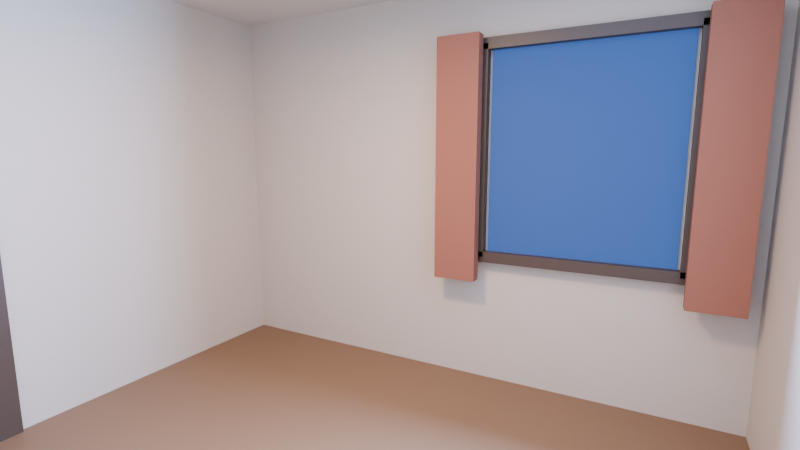 # Source: cozycomputerroom.blend  (saved by Blender 5.2.45; exported with 4.5.12 LTS)
import bpy
from mathutils import Matrix  # noqa: F401  (used for matrix-valued properties, if any)

bpy.ops.wm.read_factory_settings(use_empty=True)
scene = bpy.context.scene
scene.name = 'Scene'

# ---- collections
col_collection = bpy.data.collections.new('Collection'); scene.collection.children.link(col_collection)

# ---- materials (node trees are filled in below, after node groups)
mat_floor_material = bpy.data.materials.new('Floor_Material')
mat_ceiling_material = bpy.data.materials.new('Ceiling_Material')
mat_wallpaint_material = bpy.data.materials.new('WallPaint_Material')
mat_windowglow_material_003 = bpy.data.materials.new('WindowGlow_Material.003')
mat_windowframewood_material = bpy.data.materials.new('WindowFrameWood_Material')
mat_curtainfabric_material = bpy.data.materials.new('CurtainFabric_Material')

# ---- material node trees
mat_floor_material.use_nodes = True; mat_floor_material.node_tree.nodes.clear()
_N = mat_floor_material.node_tree.nodes; _L = mat_floor_material.node_tree.links
n0 = _N.new('ShaderNodeBsdfPrincipled'); n0.name = 'Principled BSDF'; n0.location = (-200, 100)
n0.inputs[0].default_value = (0.2, 0.11, 0.055, 1.0)
n0.inputs[10].default_value = 0.005
n1 = _N.new('ShaderNodeOutputMaterial'); n1.name = 'Material Output'; n1.location = (200, 100)
_L.new(n0.outputs[0], n1.inputs[0])
n1.is_active_output = True
mat_ceiling_material.use_nodes = True; mat_ceiling_material.node_tree.nodes.clear()
_N = mat_ceiling_material.node_tree.nodes; _L = mat_ceiling_material.node_tree.links
n0 = _N.new('ShaderNodeBsdfPrincipled'); n0.name = 'Principled BSDF'; n0.location = (-200, 100)
n0.inputs[0].default_value = (0.62, 0.58, 0.5, 1.0)
n0.inputs[2].default_value = 0.9
n0.inputs[10].default_value = 0.005
n1 = _N.new('ShaderNodeOutputMaterial'); n1.name = 'Material Output'; n1.location = (200, 100)
_L.new(n0.outputs[0], n1.inputs[0])
n1.is_active_output = True
mat_wallpaint_material.use_nodes = True; mat_wallpaint_material.node_tree.nodes.clear()
_N = mat_wallpaint_material.node_tree.nodes; _L = mat_wallpaint_material.node_tree.links
n0 = _N.new('ShaderNodeBsdfPrincipled'); n0.name = 'Principled BSDF'; n0.location = (-200, 100)
n0.inputs[0].default_value = (0.55, 0.47, 0.38, 1.0)
n0.inputs[2].default_value = 0.85
n0.inputs[10].default_value = 0.005
n1 = _N.new('ShaderNodeOutputMaterial'); n1.name = 'Material Output'; n1.location = (200, 100)
_L.new(n0.outputs[0], n1.inputs[0])
n1.is_active_output = True
mat_windowglow_material_003.use_nodes = True; mat_windowglow_material_003.node_tree.nodes.clear()
_N = mat_windowglow_material_003.node_tree.nodes; _L = mat_windowglow_material_003.node_tree.links
n0 = _N.new('ShaderNodeBsdfPrincipled'); n0.name = 'Principled BSDF'; n0.location = (-200, 100)
n0.inputs[0].default_value = (0.01, 0.03, 0.1, 1.0)
n0.inputs[2].default_value = 0.8
n0.inputs[10].default_value = 0.005
n0.inputs[27].default_value = (0.03, 0.1, 0.35, 1.0)
n0.inputs[28].default_value = 0.9
n1 = _N.new('ShaderNodeOutputMaterial'); n1.name = 'Material Output'; n1.location = (200, 100)
_L.new(n0.outputs[0], n1.inputs[0])
n1.is_active_output = True
mat_windowframewood_material.use_nodes = True; mat_windowframewood_material.node_tree.nodes.clear()
_N = mat_windowframewood_material.node_tree.nodes; _L = mat_windowframewood_material.node_tree.links
n0 = _N.new('ShaderNodeBsdfPrincipled'); n0.name = 'Principled BSDF'; n0.location = (-200, 100)
n0.inputs[0].default_value = (0.06, 0.035, 0.02, 1.0)
n0.inputs[2].default_value = 0.45
n0.inputs[10].default_value = 0.005
n1 = _N.new('ShaderNodeOutputMaterial'); n1.name = 'Material Output'; n1.location = (200, 100)
_L.new(n0.outputs[0], n1.inputs[0])
n1.is_active_output = True
mat_curtainfabric_material.use_nodes = True; mat_curtainfabric_material.node_tree.nodes.clear()
_N = mat_curtainfabric_material.node_tree.nodes; _L = mat_curtainfabric_material.node_tree.links
n0 = _N.new('ShaderNodeBsdfPrincipled'); n0.name = 'Principled BSDF'; n0.location = (-200, 100)
n0.inputs[0].default_value = (0.28, 0.1, 0.06, 1.0)
n0.inputs[2].default_value = 0.95
n0.inputs[10].default_value = 0.005
n1 = _N.new('ShaderNodeOutputMaterial'); n1.name = 'Material Output'; n1.location = (200, 100)
_L.new(n0.outputs[0], n1.inputs[0])
n1.is_active_output = True

# ---- world
world_world = bpy.data.worlds.new('World'); scene.world = world_world
world_world.use_nodes = True; world_world.node_tree.nodes.clear()
_N = world_world.node_tree.nodes; _L = world_world.node_tree.links
n0 = _N.new('ShaderNodeOutputWorld'); n0.name = 'World Output'; n0.location = (200, 100)
n1 = _N.new('ShaderNodeBackground'); n1.name = 'Background'; n1.location = (-200, 100)
n1.inputs[0].default_value = (0.05088, 0.05088, 0.05088, 1.0)
_L.new(n1.outputs[0], n0.inputs[0])
n0.is_active_output = True
world_world.color = (0.05088, 0.05088, 0.05088)
world_world.sun_shadow_jitter_overblur = 0.0

# ---- cameras
cam_herocam_camera_001 = bpy.data.cameras.new('HeroCam_Camera.001')
cam_herocam_camera_001.lens = 21.0

# ---- lights
light_warmfill_light_001 = bpy.data.lights.new('WarmFill_Light.001', 'AREA')
light_warmfill_light_001.color = (1.0, 0.62, 0.32)
light_warmfill_light_001.energy = 80.0
light_dusklight_light_001 = bpy.data.lights.new('DuskLight_Light.001', 'AREA')
light_dusklight_light_001.color = (0.3, 0.5, 1.0)
light_dusklight_light_001.energy = 500.0

# ---- meshes
me_floor_mesh = bpy.data.meshes.new('Floor_Mesh')
me_floor_mesh.from_pydata([(-1.0, -1.0, -1.0), (1.0, -1.0, -1.0), (1.0, 1.0, -1.0), (-1.0, 1.0, -1.0), (-1.0, -1.0, 1.0), (1.0, -1.0, 1.0), (1.0, 1.0, 1.0), (-1.0, 1.0, 1.0)], [], [(0, 3, 2, 1), (4, 5, 6, 7), (0, 1, 5, 4), (1, 2, 6, 5), (2, 3, 7, 6), (3, 0, 4, 7)])
me_floor_mesh.materials.append(mat_floor_material)
me_floor_mesh.update()
me_ceiling_mesh = bpy.data.meshes.new('Ceiling_Mesh')
me_ceiling_mesh.from_pydata([(-1.0, -1.0, -1.0), (1.0, -1.0, -1.0), (1.0, 1.0, -1.0), (-1.0, 1.0, -1.0), (-1.0, -1.0, 1.0), (1.0, -1.0, 1.0), (1.0, 1.0, 1.0), (-1.0, 1.0, 1.0)], [], [(0, 3, 2, 1), (4, 5, 6, 7), (0, 1, 5, 4), (1, 2, 6, 5), (2, 3, 7, 6), (3, 0, 4, 7)])
me_ceiling_mesh.materials.append(mat_ceiling_material)
me_ceiling_mesh.update()
me_wallback_mesh = bpy.data.meshes.new('WallBack_Mesh')
me_wallback_mesh.from_pydata([(-1.0, -1.0, -1.0), (1.0, -1.0, -1.0), (1.0, 1.0, -1.0), (-1.0, 1.0, -1.0), (-1.0, -1.0, 1.0), (1.0, -1.0, 1.0), (1.0, 1.0, 1.0), (-1.0, 1.0, 1.0)], [], [(0, 3, 2, 1), (4, 5, 6, 7), (0, 1, 5, 4), (1, 2, 6, 5), (2, 3, 7, 6), (3, 0, 4, 7)])
me_wallback_mesh.materials.append(mat_wallpaint_material)
me_wallback_mesh.update()
me_wallleft_mesh = bpy.data.meshes.new('WallLeft_Mesh')
me_wallleft_mesh.from_pydata([(-1.0, -1.0, -1.0), (1.0, -1.0, -1.0), (1.0, 1.0, -1.0), (-1.0, 1.0, -1.0), (-1.0, -1.0, 1.0), (1.0, -1.0, 1.0), (1.0, 1.0, 1.0), (-1.0, 1.0, 1.0)], [], [(0, 3, 2, 1), (4, 5, 6, 7), (0, 1, 5, 4), (1, 2, 6, 5), (2, 3, 7, 6), (3, 0, 4, 7)])
me_wallleft_mesh.materials.append(mat_wallpaint_material)
me_wallleft_mesh.update()
me_wallright_mesh = bpy.data.meshes.new('WallRight_Mesh')
me_wallright_mesh.from_pydata([(-1.0, -1.0, -1.0), (1.0, -1.0, -1.0), (1.0, 1.0, -1.0), (-1.0, 1.0, -1.0), (-1.0, -1.0, 1.0), (1.0, -1.0, 1.0), (1.0, 1.0, 1.0), (-1.0, 1.0, 1.0)], [], [(0, 3, 2, 1), (4, 5, 6, 7), (0, 1, 5, 4), (1, 2, 6, 5), (2, 3, 7, 6), (3, 0, 4, 7)])
me_wallright_mesh.materials.append(mat_wallpaint_material)
me_wallright_mesh.update()
me_wallfront_mesh = bpy.data.meshes.new('WallFront_Mesh')
me_wallfront_mesh.from_pydata([(-1.0, -1.0, -1.0), (1.0, -1.0, -1.0), (1.0, 1.0, -1.0), (-1.0, 1.0, -1.0), (-1.0, -1.0, 1.0), (1.0, -1.0, 1.0), (1.0, 1.0, 1.0), (-1.0, 1.0, 1.0)], [], [(0, 3, 2, 1), (4, 5, 6, 7), (0, 1, 5, 4), (1, 2, 6, 5), (2, 3, 7, 6), (3, 0, 4, 7)])
me_wallfront_mesh.materials.append(mat_wallpaint_material)
me_wallfront_mesh.update()
me_windowglow_mesh = bpy.data.meshes.new('WindowGlow_Mesh')
me_windowglow_mesh.from_pydata([(-1.0, -1.0, 0.0), (1.0, -1.0, 0.0), (1.0, 1.0, 0.0), (-1.0, 1.0, 0.0)], [], [(0, 1, 2, 3)])
me_windowglow_mesh.materials.append(mat_windowglow_material_003)
me_windowglow_mesh.update()
me_windowframetop_mesh = bpy.data.meshes.new('WindowFrameTop_Mesh')
me_windowframetop_mesh.from_pydata([(-1.0, -1.0, -1.0), (1.0, -1.0, -1.0), (1.0, 1.0, -1.0), (-1.0, 1.0, -1.0), (-1.0, -1.0, 1.0), (1.0, -1.0, 1.0), (1.0, 1.0, 1.0), (-1.0, 1.0, 1.0)], [], [(0, 3, 2, 1), (4, 5, 6, 7), (0, 1, 5, 4), (1, 2, 6, 5), (2, 3, 7, 6), (3, 0, 4, 7)])
me_windowframetop_mesh.materials.append(mat_windowframewood_material)
me_windowframetop_mesh.update()
me_windowframebottom_mesh = bpy.data.meshes.new('WindowFrameBottom_Mesh')
me_windowframebottom_mesh.from_pydata([(-1.0, -1.0, -1.0), (1.0, -1.0, -1.0), (1.0, 1.0, -1.0), (-1.0, 1.0, -1.0), (-1.0, -1.0, 1.0), (1.0, -1.0, 1.0), (1.0, 1.0, 1.0), (-1.0, 1.0, 1.0)], [], [(0, 3, 2, 1), (4, 5, 6, 7), (0, 1, 5, 4), (1, 2, 6, 5), (2, 3, 7, 6), (3, 0, 4, 7)])
me_windowframebottom_mesh.materials.append(mat_windowframewood_material)
me_windowframebottom_mesh.update()
me_windowframeleft_mesh = bpy.data.meshes.new('WindowFrameLeft_Mesh')
me_windowframeleft_mesh.from_pydata([(-1.0, -1.0, -1.0), (1.0, -1.0, -1.0), (1.0, 1.0, -1.0), (-1.0, 1.0, -1.0), (-1.0, -1.0, 1.0), (1.0, -1.0, 1.0), (1.0, 1.0, 1.0), (-1.0, 1.0, 1.0)], [], [(0, 3, 2, 1), (4, 5, 6, 7), (0, 1, 5, 4), (1, 2, 6, 5), (2, 3, 7, 6), (3, 0, 4, 7)])
me_windowframeleft_mesh.materials.append(mat_windowframewood_material)
me_windowframeleft_mesh.update()
me_windowframeright_mesh = bpy.data.meshes.new('WindowFrameRight_Mesh')
me_windowframeright_mesh.from_pydata([(-1.0, -1.0, -1.0), (1.0, -1.0, -1.0), (1.0, 1.0, -1.0), (-1.0, 1.0, -1.0), (-1.0, -1.0, 1.0), (1.0, -1.0, 1.0), (1.0, 1.0, 1.0), (-1.0, 1.0, 1.0)], [], [(0, 3, 2, 1), (4, 5, 6, 7), (0, 1, 5, 4), (1, 2, 6, 5), (2, 3, 7, 6), (3, 0, 4, 7)])
me_windowframeright_mesh.materials.append(mat_windowframewood_material)
me_windowframeright_mesh.update()
me_curtainleft_mesh = bpy.data.meshes.new('CurtainLeft_Mesh')
me_curtainleft_mesh.from_pydata([(-1.0, -1.0, -1.0), (1.0, -1.0, -1.0), (1.0, 1.0, -1.0), (-1.0, 1.0, -1.0), (-1.0, -1.0, 1.0), (1.0, -1.0, 1.0), (1.0, 1.0, 1.0), (-1.0, 1.0, 1.0)], [], [(0, 3, 2, 1), (4, 5, 6, 7), (0, 1, 5, 4), (1, 2, 6, 5), (2, 3, 7, 6), (3, 0, 4, 7)])
me_curtainleft_mesh.materials.append(mat_curtainfabric_material)
me_curtainleft_mesh.update()
me_curtainright_mesh = bpy.data.meshes.new('CurtainRight_Mesh')
me_curtainright_mesh.from_pydata([(-1.0, -1.0, -1.0), (1.0, -1.0, -1.0), (1.0, 1.0, -1.0), (-1.0, 1.0, -1.0), (-1.0, -1.0, 1.0), (1.0, -1.0, 1.0), (1.0, 1.0, 1.0), (-1.0, 1.0, 1.0)], [], [(0, 3, 2, 1), (4, 5, 6, 7), (0, 1, 5, 4), (1, 2, 6, 5), (2, 3, 7, 6), (3, 0, 4, 7)])
me_curtainright_mesh.materials.append(mat_curtainfabric_material)
me_curtainright_mesh.update()
me_doorpanel_mesh = bpy.data.meshes.new('DoorPanel_Mesh')
me_doorpanel_mesh.from_pydata([(-1.0, -1.0, -1.0), (1.0, -1.0, -1.0), (1.0, 1.0, -1.0), (-1.0, 1.0, -1.0), (-1.0, -1.0, 1.0), (1.0, -1.0, 1.0), (1.0, 1.0, 1.0), (-1.0, 1.0, 1.0)], [], [(0, 3, 2, 1), (4, 5, 6, 7), (0, 1, 5, 4), (1, 2, 6, 5), (2, 3, 7, 6), (3, 0, 4, 7)])
me_doorpanel_mesh.materials.append(mat_windowframewood_material)
me_doorpanel_mesh.update()
me_doorcasingtop_mesh = bpy.data.meshes.new('DoorCasingTop_Mesh')
me_doorcasingtop_mesh.from_pydata([(-1.0, -1.0, -1.0), (1.0, -1.0, -1.0), (1.0, 1.0, -1.0), (-1.0, 1.0, -1.0), (-1.0, -1.0, 1.0), (1.0, -1.0, 1.0), (1.0, 1.0, 1.0), (-1.0, 1.0, 1.0)], [], [(0, 3, 2, 1), (4, 5, 6, 7), (0, 1, 5, 4), (1, 2, 6, 5), (2, 3, 7, 6), (3, 0, 4, 7)])
me_doorcasingtop_mesh.update()

# ---- objects
ob_floor = bpy.data.objects.new('Floor', me_floor_mesh)
ob_ceiling = bpy.data.objects.new('Ceiling', me_ceiling_mesh)
ob_wallback = bpy.data.objects.new('WallBack', me_wallback_mesh)
ob_wallleft = bpy.data.objects.new('WallLeft', me_wallleft_mesh)
ob_wallright = bpy.data.objects.new('WallRight', me_wallright_mesh)
ob_wallfront = bpy.data.objects.new('WallFront', me_wallfront_mesh)
ob_windowglow = bpy.data.objects.new('WindowGlow', me_windowglow_mesh)
ob_windowframetop = bpy.data.objects.new('WindowFrameTop', me_windowframetop_mesh)
ob_windowframebottom = bpy.data.objects.new('WindowFrameBottom', me_windowframebottom_mesh)
ob_windowframeleft = bpy.data.objects.new('WindowFrameLeft', me_windowframeleft_mesh)
ob_windowframeright = bpy.data.objects.new('WindowFrameRight', me_windowframeright_mesh)
ob_curtainleft = bpy.data.objects.new('CurtainLeft', me_curtainleft_mesh)
ob_curtainright = bpy.data.objects.new('CurtainRight', me_curtainright_mesh)
ob_doorpanel = bpy.data.objects.new('DoorPanel', me_doorpanel_mesh)
ob_warmfill = bpy.data.objects.new('WarmFill', light_warmfill_light_001)
ob_dusklight = bpy.data.objects.new('DuskLight', light_dusklight_light_001)
ob_herocam = bpy.data.objects.new('HeroCam', cam_herocam_camera_001)
ob_doorcasingtop = bpy.data.objects.new('DoorCasingTop', me_doorcasingtop_mesh)

# ---- transforms, parenting, visibility, modifiers, constraints
ob_floor.location = (0.0, 0.0, -0.05)
ob_floor.scale = (1.8, 1.6, 0.05)
ob_ceiling.location = (0.0, 0.0, 2.65)
ob_ceiling.scale = (1.8, 1.6, 0.05)
ob_wallback.location = (0.0, 1.625, 1.3)
ob_wallback.scale = (1.8, 0.025, 1.3)
ob_wallleft.location = (-1.825, 0.0, 1.3)
ob_wallleft.scale = (0.025, 1.6, 1.3)
ob_wallright.location = (1.825, 0.0, 1.3)
ob_wallright.scale = (0.025, 1.6, 1.3)
ob_wallfront.location = (0.0, -1.625, 1.3)
ob_wallfront.scale = (1.8, 0.025, 1.3)
ob_windowglow.location = (0.85, 1.585, 1.55)
ob_windowglow.rotation_euler = (1.571, 0.0, 0.0)
ob_windowglow.scale = (0.55, 0.65, 1.0)
ob_windowframetop.location = (0.85, 1.56, 2.23)
ob_windowframetop.scale = (0.6, 0.03, 0.035)
ob_windowframebottom.location = (0.85, 1.56, 0.87)
ob_windowframebottom.scale = (0.6, 0.03, 0.035)
ob_windowframeleft.location = (0.25, 1.56, 1.55)
ob_windowframeleft.scale = (0.035, 0.03, 0.68)
ob_windowframeright.location = (1.45, 1.56, 1.55)
ob_windowframeright.scale = (0.035, 0.03, 0.68)
ob_curtainleft.location = (0.12, 1.47, 1.5)
ob_curtainleft.scale = (0.14, 0.04, 0.78)
_m = ob_curtainleft.modifiers.new('CurtainLeft BEVEL', 'BEVEL')
_m.width = 0.015
_m.width_pct = 0.015
_m.segments = 3
ob_curtainright.location = (1.58, 1.47, 1.5)
ob_curtainright.scale = (0.14, 0.04, 0.78)
_m = ob_curtainright.modifiers.new('CurtainRight BEVEL', 'BEVEL')
_m.width = 0.015
_m.width_pct = 0.015
_m.segments = 3
ob_doorpanel.location = (-1.79, -0.7, 1.05)
ob_doorpanel.scale = (0.02, 0.42, 1.05)
_m = ob_doorpanel.modifiers.new('DoorPanel BEVEL', 'BEVEL')
_m.width = 0.01
_m.width_pct = 0.01
_m.segments = 2
ob_warmfill.location = (0.0, 0.0, 2.45)
ob_dusklight.location = (0.85, 1.0, 1.6)
ob_dusklight.rotation_euler = (-1.571, 0.0, 0.0)
ob_herocam.location = (1.25, -1.4, 1.55)
ob_herocam.rotation_euler = (1.419, 0.0, 0.497)
ob_doorcasingtop.location = (-1.76, -0.7, 2.16)
ob_doorcasingtop.scale = (0.03, 0.46, 0.04)

# ---- collection membership
col_collection.objects.link(ob_floor)
col_collection.objects.link(ob_ceiling)
col_collection.objects.link(ob_wallback)
col_collection.objects.link(ob_wallleft)
col_collection.objects.link(ob_wallright)
col_collection.objects.link(ob_wallfront)
col_collection.objects.link(ob_windowglow)
col_collection.objects.link(ob_windowframetop)
col_collection.objects.link(ob_windowframebottom)
col_collection.objects.link(ob_windowframeleft)
col_collection.objects.link(ob_windowframeright)
col_collection.objects.link(ob_curtainleft)
col_collection.objects.link(ob_curtainright)
col_collection.objects.link(ob_doorpanel)
col_collection.objects.link(ob_warmfill)
col_collection.objects.link(ob_dusklight)
col_collection.objects.link(ob_herocam)
col_collection.objects.link(ob_doorcasingtop)

# ---- scene / render settings (as saved in the file)
scene.camera = ob_herocam
scene.frame_start = 1; scene.frame_end = 250; scene.frame_set(1)
scene.render.engine = 'BLENDER_EEVEE_NEXT'
scene.render.bake_bias = 0.0
scene.render.bake_samples = 0
scene.render.compositor_device = 'GPU'
scene.cycles.samples = 64
scene.eevee.use_volume_custom_range = False
scene.eevee.fast_gi_thickness_near = 0.1
scene.eevee.fast_gi_thickness_far = 0.0
scene.eevee.ray_tracing_options.screen_trace_thickness = 0.1
bpy.context.view_layer.update()
